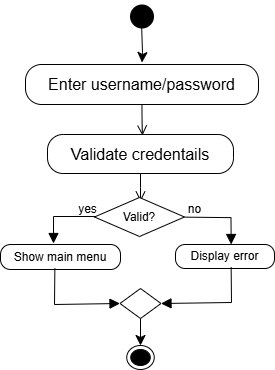

The diagram above was exported from draw.io. Its source (the exported page's mxGraphModel, read from the mxfile embedded in the PNG):
<mxGraphModel dx="215" dy="443" grid="0" gridSize="10" guides="1" tooltips="1" connect="1" arrows="1" fold="1" page="0" pageScale="1" pageWidth="827" pageHeight="1169" math="0" shadow="0">
  <root>
    <mxCell id="0" />
    <mxCell id="1" parent="0" />
    <mxCell id="VemMU4slAbCZfpPInt3O-10" value="" style="ellipse;html=1;shape=startState;fillColor=#000000;strokeColor=light-dark(#000000, #ff9090);strokeWidth=2;perimeterSpacing=4;" vertex="1" parent="1">
      <mxGeometry x="516.5" y="138" width="30" height="30" as="geometry" />
    </mxCell>
    <mxCell id="VemMU4slAbCZfpPInt3O-11" value="" style="edgeStyle=orthogonalEdgeStyle;html=1;verticalAlign=bottom;endArrow=classic;endSize=8;strokeColor=light-dark(#000000, #ff9090);rounded=0;fontSize=7;curved=1;entryX=0.5;entryY=0;entryDx=0;entryDy=0;strokeWidth=1;exitX=0.488;exitY=0.684;exitDx=0;exitDy=0;exitPerimeter=0;endFill=1;" edge="1" source="VemMU4slAbCZfpPInt3O-10" parent="1">
      <mxGeometry relative="1" as="geometry">
        <mxPoint x="531.5" y="199" as="targetPoint" />
        <Array as="points">
          <mxPoint x="532" y="189" />
          <mxPoint x="532" y="189" />
        </Array>
      </mxGeometry>
    </mxCell>
    <mxCell id="VemMU4slAbCZfpPInt3O-33" value="&lt;span style=&quot;font-size: 16px;&quot;&gt;Enter username/password&lt;/span&gt;" style="rounded=1;whiteSpace=wrap;html=1;arcSize=40;" vertex="1" parent="1">
      <mxGeometry x="415" y="201" width="233" height="40" as="geometry" />
    </mxCell>
    <mxCell id="VemMU4slAbCZfpPInt3O-34" value="" style="edgeStyle=orthogonalEdgeStyle;html=1;verticalAlign=bottom;endArrow=open;endSize=8;strokeColor=#000000;rounded=0;fontSize=12;curved=1;" edge="1" source="VemMU4slAbCZfpPInt3O-33" parent="1">
      <mxGeometry relative="1" as="geometry">
        <mxPoint x="532" y="272" as="targetPoint" />
        <Array as="points">
          <mxPoint x="532" y="259" />
          <mxPoint x="532" y="259" />
        </Array>
      </mxGeometry>
    </mxCell>
    <mxCell id="VemMU4slAbCZfpPInt3O-38" value="&lt;span style=&quot;font-size: 16px;&quot;&gt;Validate credentails&lt;/span&gt;" style="rounded=1;whiteSpace=wrap;html=1;arcSize=40;" vertex="1" parent="1">
      <mxGeometry x="437" y="271" width="186" height="39" as="geometry" />
    </mxCell>
    <mxCell id="VemMU4slAbCZfpPInt3O-39" value="" style="edgeStyle=orthogonalEdgeStyle;html=1;verticalAlign=bottom;endArrow=open;endSize=8;strokeColor=#000000;rounded=0;fontSize=12;curved=1;" edge="1" source="VemMU4slAbCZfpPInt3O-38" parent="1">
      <mxGeometry relative="1" as="geometry">
        <mxPoint x="530" y="338" as="targetPoint" />
      </mxGeometry>
    </mxCell>
    <mxCell id="VemMU4slAbCZfpPInt3O-40" value="Valid?" style="rhombus;whiteSpace=wrap;html=1;" vertex="1" parent="1">
      <mxGeometry x="484" y="334" width="90" height="39" as="geometry" />
    </mxCell>
    <mxCell id="VemMU4slAbCZfpPInt3O-48" value="" style="html=1;verticalAlign=bottom;endArrow=block;curved=0;rounded=0;fontSize=12;startSize=8;endSize=8;exitX=1;exitY=0.5;exitDx=0;exitDy=0;entryX=0.557;entryY=-0.006;entryDx=0;entryDy=0;entryPerimeter=0;align=right;" edge="1" parent="1">
      <mxGeometry width="80" relative="1" as="geometry">
        <mxPoint x="574.5" y="353.64" as="sourcePoint" />
        <mxPoint x="620.643" y="380.996" as="targetPoint" />
        <Array as="points">
          <mxPoint x="620.5" y="354.14" />
        </Array>
      </mxGeometry>
    </mxCell>
    <mxCell id="VemMU4slAbCZfpPInt3O-49" value="" style="html=1;verticalAlign=bottom;endArrow=block;curved=0;rounded=0;fontSize=12;startSize=8;endSize=8;align=left;" edge="1" parent="1">
      <mxGeometry width="80" relative="1" as="geometry">
        <mxPoint x="485" y="353" as="sourcePoint" />
        <mxPoint x="443" y="380" as="targetPoint" />
        <Array as="points">
          <mxPoint x="443" y="353" />
        </Array>
      </mxGeometry>
    </mxCell>
    <mxCell id="VemMU4slAbCZfpPInt3O-50" value="Show main menu" style="rounded=1;whiteSpace=wrap;html=1;arcSize=40;" vertex="1" parent="1">
      <mxGeometry x="390" y="381" width="120" height="25" as="geometry" />
    </mxCell>
    <mxCell id="VemMU4slAbCZfpPInt3O-58" style="edgeStyle=none;curved=1;rounded=0;orthogonalLoop=1;jettySize=auto;html=1;fontSize=12;startSize=8;endSize=8;entryX=0.5;entryY=0;entryDx=0;entryDy=0;" edge="1" parent="1" source="VemMU4slAbCZfpPInt3O-52" target="VemMU4slAbCZfpPInt3O-59">
      <mxGeometry relative="1" as="geometry">
        <mxPoint x="530" y="473.6348876953125" as="targetPoint" />
      </mxGeometry>
    </mxCell>
    <mxCell id="VemMU4slAbCZfpPInt3O-52" value="" style="strokeWidth=1;html=1;shape=mxgraph.flowchart.decision;whiteSpace=wrap;" vertex="1" parent="1">
      <mxGeometry x="509.5" y="425" width="41" height="30" as="geometry" />
    </mxCell>
    <mxCell id="VemMU4slAbCZfpPInt3O-53" value="Display error" style="rounded=1;whiteSpace=wrap;html=1;arcSize=40;" vertex="1" parent="1">
      <mxGeometry x="565" y="381" width="99" height="24" as="geometry" />
    </mxCell>
    <mxCell id="VemMU4slAbCZfpPInt3O-56" value="" style="html=1;verticalAlign=bottom;endArrow=block;curved=0;rounded=0;fontSize=12;startSize=8;endSize=8;entryX=0;entryY=0.5;entryDx=0;entryDy=0;entryPerimeter=0;exitX=0.453;exitY=0.959;exitDx=0;exitDy=0;exitPerimeter=0;" edge="1" parent="1" source="VemMU4slAbCZfpPInt3O-50" target="VemMU4slAbCZfpPInt3O-52">
      <mxGeometry width="80" relative="1" as="geometry">
        <mxPoint x="441" y="409" as="sourcePoint" />
        <mxPoint x="486" y="475" as="targetPoint" />
        <Array as="points">
          <mxPoint x="444" y="441" />
        </Array>
      </mxGeometry>
    </mxCell>
    <mxCell id="VemMU4slAbCZfpPInt3O-57" value="" style="html=1;verticalAlign=bottom;endArrow=block;curved=0;rounded=0;fontSize=12;startSize=8;endSize=8;entryX=1;entryY=0.5;entryDx=0;entryDy=0;entryPerimeter=0;exitX=0.562;exitY=0.947;exitDx=0;exitDy=0;exitPerimeter=0;" edge="1" parent="1" source="VemMU4slAbCZfpPInt3O-53" target="VemMU4slAbCZfpPInt3O-52">
      <mxGeometry width="80" relative="1" as="geometry">
        <mxPoint x="619" y="405" as="sourcePoint" />
        <mxPoint x="601" y="500" as="targetPoint" />
        <Array as="points">
          <mxPoint x="621" y="439" />
        </Array>
      </mxGeometry>
    </mxCell>
    <mxCell id="VemMU4slAbCZfpPInt3O-59" value="" style="ellipse;html=1;shape=endState;fillColor=#000000;strokeColor=#000000;" vertex="1" parent="1">
      <mxGeometry x="516.25" y="482" width="27.5" height="24" as="geometry" />
    </mxCell>
    <mxCell id="VemMU4slAbCZfpPInt3O-61" value="&lt;span style=&quot;font-weight: normal;&quot;&gt;no&lt;/span&gt;" style="text;align=center;fontStyle=1;verticalAlign=middle;spacingLeft=3;spacingRight=3;strokeColor=none;rotatable=0;points=[[0,0.5],[1,0.5]];portConstraint=eastwest;html=1;" vertex="1" parent="1">
      <mxGeometry x="543.75" y="334" width="80" height="24.86" as="geometry" />
    </mxCell>
    <mxCell id="VemMU4slAbCZfpPInt3O-64" value="&lt;span style=&quot;font-weight: normal;&quot;&gt;yes&lt;/span&gt;" style="text;align=center;fontStyle=1;verticalAlign=middle;spacingLeft=3;spacingRight=3;strokeColor=none;rotatable=0;points=[[0,0.5],[1,0.5]];portConstraint=eastwest;html=1;" vertex="1" parent="1">
      <mxGeometry x="437" y="334" width="80" height="24.86" as="geometry" />
    </mxCell>
  </root>
</mxGraphModel>